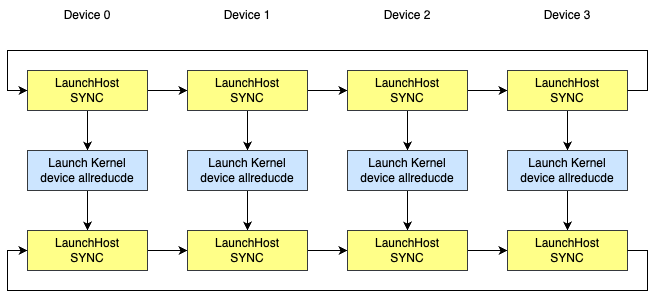

The diagram above was exported from draw.io. Its source (the exported page's mxGraphModel, read from the mxfile embedded in the PNG):
<mxGraphModel dx="1395" dy="1304" grid="1" gridSize="10" guides="1" tooltips="1" connect="1" arrows="1" fold="1" page="1" pageScale="1" pageWidth="850" pageHeight="1100" math="0" shadow="0">
  <root>
    <mxCell id="0" />
    <mxCell id="1" parent="0" />
    <mxCell id="hEzXhaE5UvpAldRwqe7W-7" value="" style="edgeStyle=orthogonalEdgeStyle;rounded=0;orthogonalLoop=1;jettySize=auto;html=1;" parent="1" source="hEzXhaE5UvpAldRwqe7W-1" target="hEzXhaE5UvpAldRwqe7W-5" edge="1">
      <mxGeometry relative="1" as="geometry" />
    </mxCell>
    <mxCell id="hEzXhaE5UvpAldRwqe7W-29" value="" style="edgeStyle=orthogonalEdgeStyle;rounded=0;orthogonalLoop=1;jettySize=auto;html=1;" parent="1" source="hEzXhaE5UvpAldRwqe7W-1" target="hEzXhaE5UvpAldRwqe7W-12" edge="1">
      <mxGeometry relative="1" as="geometry" />
    </mxCell>
    <mxCell id="hEzXhaE5UvpAldRwqe7W-1" value="LaunchHost&lt;br&gt;SYNC" style="rounded=0;whiteSpace=wrap;html=1;fillColor=#ffff88;strokeColor=#36393d;" parent="1" vertex="1">
      <mxGeometry x="40" y="440" width="120" height="40" as="geometry" />
    </mxCell>
    <mxCell id="hEzXhaE5UvpAldRwqe7W-8" value="" style="edgeStyle=orthogonalEdgeStyle;rounded=0;orthogonalLoop=1;jettySize=auto;html=1;" parent="1" source="hEzXhaE5UvpAldRwqe7W-5" target="hEzXhaE5UvpAldRwqe7W-6" edge="1">
      <mxGeometry relative="1" as="geometry" />
    </mxCell>
    <mxCell id="hEzXhaE5UvpAldRwqe7W-5" value="Launch Kernel&lt;br&gt;device allreducde" style="rounded=0;whiteSpace=wrap;html=1;fillColor=#cce5ff;strokeColor=#36393d;" parent="1" vertex="1">
      <mxGeometry x="40" y="520" width="120" height="40" as="geometry" />
    </mxCell>
    <mxCell id="hEzXhaE5UvpAldRwqe7W-32" value="" style="edgeStyle=orthogonalEdgeStyle;rounded=0;orthogonalLoop=1;jettySize=auto;html=1;" parent="1" source="hEzXhaE5UvpAldRwqe7W-6" target="hEzXhaE5UvpAldRwqe7W-15" edge="1">
      <mxGeometry relative="1" as="geometry" />
    </mxCell>
    <mxCell id="hEzXhaE5UvpAldRwqe7W-6" value="LaunchHost&lt;br style=&quot;border-color: var(--border-color);&quot;&gt;SYNC" style="rounded=0;whiteSpace=wrap;html=1;fillColor=#ffff88;strokeColor=#36393d;" parent="1" vertex="1">
      <mxGeometry x="40" y="600" width="120" height="40" as="geometry" />
    </mxCell>
    <mxCell id="hEzXhaE5UvpAldRwqe7W-9" value="Device 0" style="text;html=1;strokeColor=none;fillColor=none;align=center;verticalAlign=middle;whiteSpace=wrap;rounded=0;" parent="1" vertex="1">
      <mxGeometry x="70" y="370" width="60" height="30" as="geometry" />
    </mxCell>
    <mxCell id="hEzXhaE5UvpAldRwqe7W-11" value="" style="edgeStyle=orthogonalEdgeStyle;rounded=0;orthogonalLoop=1;jettySize=auto;html=1;" parent="1" source="hEzXhaE5UvpAldRwqe7W-12" target="hEzXhaE5UvpAldRwqe7W-14" edge="1">
      <mxGeometry relative="1" as="geometry" />
    </mxCell>
    <mxCell id="hEzXhaE5UvpAldRwqe7W-30" value="" style="edgeStyle=orthogonalEdgeStyle;rounded=0;orthogonalLoop=1;jettySize=auto;html=1;" parent="1" source="hEzXhaE5UvpAldRwqe7W-12" target="hEzXhaE5UvpAldRwqe7W-18" edge="1">
      <mxGeometry relative="1" as="geometry" />
    </mxCell>
    <mxCell id="hEzXhaE5UvpAldRwqe7W-12" value="LaunchHost&lt;br&gt;SYNC" style="rounded=0;whiteSpace=wrap;html=1;fillColor=#ffff88;strokeColor=#36393d;" parent="1" vertex="1">
      <mxGeometry x="200" y="440" width="120" height="40" as="geometry" />
    </mxCell>
    <mxCell id="hEzXhaE5UvpAldRwqe7W-13" value="" style="edgeStyle=orthogonalEdgeStyle;rounded=0;orthogonalLoop=1;jettySize=auto;html=1;" parent="1" source="hEzXhaE5UvpAldRwqe7W-14" target="hEzXhaE5UvpAldRwqe7W-15" edge="1">
      <mxGeometry relative="1" as="geometry" />
    </mxCell>
    <mxCell id="hEzXhaE5UvpAldRwqe7W-14" value="Launch Kernel&lt;br&gt;device allreducde" style="rounded=0;whiteSpace=wrap;html=1;fillColor=#cce5ff;strokeColor=#36393d;" parent="1" vertex="1">
      <mxGeometry x="200" y="520" width="120" height="40" as="geometry" />
    </mxCell>
    <mxCell id="hEzXhaE5UvpAldRwqe7W-33" value="" style="edgeStyle=orthogonalEdgeStyle;rounded=0;orthogonalLoop=1;jettySize=auto;html=1;" parent="1" source="hEzXhaE5UvpAldRwqe7W-15" target="hEzXhaE5UvpAldRwqe7W-21" edge="1">
      <mxGeometry relative="1" as="geometry" />
    </mxCell>
    <mxCell id="hEzXhaE5UvpAldRwqe7W-15" value="LaunchHost&lt;br style=&quot;border-color: var(--border-color);&quot;&gt;SYNC" style="rounded=0;whiteSpace=wrap;html=1;fillColor=#ffff88;strokeColor=#36393d;" parent="1" vertex="1">
      <mxGeometry x="200" y="600" width="120" height="40" as="geometry" />
    </mxCell>
    <mxCell id="hEzXhaE5UvpAldRwqe7W-16" value="Device 1" style="text;html=1;strokeColor=none;fillColor=none;align=center;verticalAlign=middle;whiteSpace=wrap;rounded=0;" parent="1" vertex="1">
      <mxGeometry x="230" y="370" width="60" height="30" as="geometry" />
    </mxCell>
    <mxCell id="hEzXhaE5UvpAldRwqe7W-17" value="" style="edgeStyle=orthogonalEdgeStyle;rounded=0;orthogonalLoop=1;jettySize=auto;html=1;" parent="1" source="hEzXhaE5UvpAldRwqe7W-18" target="hEzXhaE5UvpAldRwqe7W-20" edge="1">
      <mxGeometry relative="1" as="geometry" />
    </mxCell>
    <mxCell id="hEzXhaE5UvpAldRwqe7W-31" value="" style="edgeStyle=orthogonalEdgeStyle;rounded=0;orthogonalLoop=1;jettySize=auto;html=1;" parent="1" source="hEzXhaE5UvpAldRwqe7W-18" target="hEzXhaE5UvpAldRwqe7W-24" edge="1">
      <mxGeometry relative="1" as="geometry" />
    </mxCell>
    <mxCell id="hEzXhaE5UvpAldRwqe7W-18" value="LaunchHost&lt;br&gt;SYNC" style="rounded=0;whiteSpace=wrap;html=1;fillColor=#ffff88;strokeColor=#36393d;" parent="1" vertex="1">
      <mxGeometry x="360" y="440" width="120" height="40" as="geometry" />
    </mxCell>
    <mxCell id="hEzXhaE5UvpAldRwqe7W-19" value="" style="edgeStyle=orthogonalEdgeStyle;rounded=0;orthogonalLoop=1;jettySize=auto;html=1;" parent="1" source="hEzXhaE5UvpAldRwqe7W-20" target="hEzXhaE5UvpAldRwqe7W-21" edge="1">
      <mxGeometry relative="1" as="geometry" />
    </mxCell>
    <mxCell id="hEzXhaE5UvpAldRwqe7W-20" value="Launch Kernel&lt;br&gt;device allreducde" style="rounded=0;whiteSpace=wrap;html=1;fillColor=#cce5ff;strokeColor=#36393d;" parent="1" vertex="1">
      <mxGeometry x="360" y="520" width="120" height="40" as="geometry" />
    </mxCell>
    <mxCell id="hEzXhaE5UvpAldRwqe7W-34" value="" style="edgeStyle=orthogonalEdgeStyle;rounded=0;orthogonalLoop=1;jettySize=auto;html=1;" parent="1" source="hEzXhaE5UvpAldRwqe7W-21" target="hEzXhaE5UvpAldRwqe7W-27" edge="1">
      <mxGeometry relative="1" as="geometry" />
    </mxCell>
    <mxCell id="hEzXhaE5UvpAldRwqe7W-21" value="LaunchHost&lt;br style=&quot;border-color: var(--border-color);&quot;&gt;SYNC" style="rounded=0;whiteSpace=wrap;html=1;fillColor=#ffff88;strokeColor=#36393d;" parent="1" vertex="1">
      <mxGeometry x="360" y="600" width="120" height="40" as="geometry" />
    </mxCell>
    <mxCell id="hEzXhaE5UvpAldRwqe7W-22" value="Device 2" style="text;html=1;strokeColor=none;fillColor=none;align=center;verticalAlign=middle;whiteSpace=wrap;rounded=0;" parent="1" vertex="1">
      <mxGeometry x="390" y="370" width="60" height="30" as="geometry" />
    </mxCell>
    <mxCell id="hEzXhaE5UvpAldRwqe7W-23" value="" style="edgeStyle=orthogonalEdgeStyle;rounded=0;orthogonalLoop=1;jettySize=auto;html=1;" parent="1" source="hEzXhaE5UvpAldRwqe7W-24" target="hEzXhaE5UvpAldRwqe7W-26" edge="1">
      <mxGeometry relative="1" as="geometry" />
    </mxCell>
    <mxCell id="hEzXhaE5UvpAldRwqe7W-24" value="LaunchHost&lt;br style=&quot;border-color: var(--border-color);&quot;&gt;SYNC" style="rounded=0;whiteSpace=wrap;html=1;fillColor=#ffff88;strokeColor=#36393d;" parent="1" vertex="1">
      <mxGeometry x="520" y="440" width="120" height="40" as="geometry" />
    </mxCell>
    <mxCell id="hEzXhaE5UvpAldRwqe7W-25" value="" style="edgeStyle=orthogonalEdgeStyle;rounded=0;orthogonalLoop=1;jettySize=auto;html=1;" parent="1" source="hEzXhaE5UvpAldRwqe7W-26" target="hEzXhaE5UvpAldRwqe7W-27" edge="1">
      <mxGeometry relative="1" as="geometry" />
    </mxCell>
    <mxCell id="hEzXhaE5UvpAldRwqe7W-26" value="Launch Kernel&lt;br&gt;device allreducde" style="rounded=0;whiteSpace=wrap;html=1;fillColor=#cce5ff;strokeColor=#36393d;" parent="1" vertex="1">
      <mxGeometry x="520" y="520" width="120" height="40" as="geometry" />
    </mxCell>
    <mxCell id="hEzXhaE5UvpAldRwqe7W-27" value="LaunchHost&lt;br style=&quot;border-color: var(--border-color);&quot;&gt;SYNC" style="rounded=0;whiteSpace=wrap;html=1;fillColor=#ffff88;strokeColor=#36393d;" parent="1" vertex="1">
      <mxGeometry x="520" y="600" width="120" height="40" as="geometry" />
    </mxCell>
    <mxCell id="hEzXhaE5UvpAldRwqe7W-28" value="Device 3" style="text;html=1;strokeColor=none;fillColor=none;align=center;verticalAlign=middle;whiteSpace=wrap;rounded=0;" parent="1" vertex="1">
      <mxGeometry x="550" y="370" width="60" height="30" as="geometry" />
    </mxCell>
    <mxCell id="hEzXhaE5UvpAldRwqe7W-35" value="" style="edgeStyle=orthogonalEdgeStyle;rounded=0;orthogonalLoop=1;jettySize=auto;html=1;exitX=1;exitY=0.5;exitDx=0;exitDy=0;entryX=0;entryY=0.5;entryDx=0;entryDy=0;" parent="1" source="hEzXhaE5UvpAldRwqe7W-24" target="hEzXhaE5UvpAldRwqe7W-1" edge="1">
      <mxGeometry relative="1" as="geometry">
        <mxPoint x="490" y="470" as="sourcePoint" />
        <mxPoint x="700" y="450" as="targetPoint" />
        <Array as="points">
          <mxPoint x="660" y="460" />
          <mxPoint x="660" y="420" />
          <mxPoint x="20" y="420" />
          <mxPoint x="20" y="460" />
        </Array>
      </mxGeometry>
    </mxCell>
    <mxCell id="hEzXhaE5UvpAldRwqe7W-36" value="" style="edgeStyle=orthogonalEdgeStyle;rounded=0;orthogonalLoop=1;jettySize=auto;html=1;exitX=1;exitY=0.5;exitDx=0;exitDy=0;" parent="1" source="hEzXhaE5UvpAldRwqe7W-27" edge="1">
      <mxGeometry relative="1" as="geometry">
        <mxPoint x="650" y="470" as="sourcePoint" />
        <mxPoint x="40" y="620" as="targetPoint" />
        <Array as="points">
          <mxPoint x="660" y="620" />
          <mxPoint x="660" y="660" />
          <mxPoint x="20" y="660" />
          <mxPoint x="20" y="620" />
        </Array>
      </mxGeometry>
    </mxCell>
  </root>
</mxGraphModel>